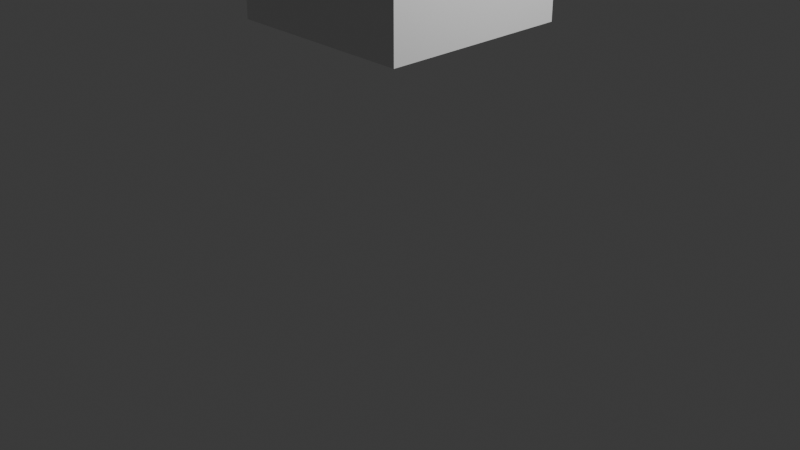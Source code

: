 # Source: draft.blend  (saved by Blender 4.5.88; exported with 4.5.12 LTS)
import bpy
from mathutils import Matrix  # noqa: F401  (used for matrix-valued properties, if any)

bpy.ops.wm.read_factory_settings(use_empty=True)
scene = bpy.context.scene
scene.name = 'Scene'

# ---- collections
col_collection = bpy.data.collections.new('Collection'); scene.collection.children.link(col_collection)

# ---- materials (node trees are filled in below, after node groups)
mat_material = bpy.data.materials.new('Material')
mat_material.alpha_threshold = 0.0
mat_material.roughness = 0.5
mat_material.line_color = (0.0, 0.0, 0.0, 1.0)

# ---- material node trees
mat_material.use_nodes = True; mat_material.node_tree.nodes.clear()
_N = mat_material.node_tree.nodes; _L = mat_material.node_tree.links
n0 = _N.new('ShaderNodeOutputMaterial'); n0.name = 'Material Output'; n0.location = (200, 100)
n1 = _N.new('ShaderNodeBsdfPrincipled'); n1.name = 'Principled BSDF'; n1.location = (-200, 100)
n1.inputs[3].default_value = 1.45
_L.new(n1.outputs[0], n0.inputs[0])
n0.is_active_output = True

# ---- world
world_world = bpy.data.worlds.new('World'); scene.world = world_world
world_world.use_nodes = True; world_world.node_tree.nodes.clear()
_N = world_world.node_tree.nodes; _L = world_world.node_tree.links
n0 = _N.new('ShaderNodeOutputWorld'); n0.name = 'World Output'; n0.location = (200, 100)
n1 = _N.new('ShaderNodeBackground'); n1.name = 'Background'; n1.location = (-200, 100)
n1.inputs[0].default_value = (0.05088, 0.05088, 0.05088, 1.0)
_L.new(n1.outputs[0], n0.inputs[0])
n0.is_active_output = True
world_world.color = (0.05088, 0.05088, 0.05088)
world_world.sun_shadow_jitter_overblur = 0.0

# ---- cameras
cam_camera = bpy.data.cameras.new('Camera')
cam_camera.clip_end = 100.0
cam_camera.ortho_scale = 7.314

# ---- lights
light_light = bpy.data.lights.new('Light', 'POINT')
light_light.energy = 1000.0
light_light.shadow_soft_size = 0.1

# ---- meshes
me_cube = bpy.data.meshes.new('Cube')
me_cube.from_pydata([(1.0, 1.0, 1.0), (1.0, 1.0, -1.0), (1.0, -1.0, 1.0), (1.0, -1.0, -1.0), (0.0, 1.0, -1.0), (0.0, -1.0, 1.0), (0.0, -1.0, -1.0), (0.0, 1.0, 1.0)], [], [(4, 1, 3, 6), (1, 0, 2, 3), (4, 7, 0, 1), (3, 2, 5, 6), (0, 7, 5, 2)])
_uv = me_cube.uv_layers.new(name='UVMap')
_uv.uv.foreach_set('vector', [0.25, 0.5, 0.375, 0.5, 0.375, 0.75, 0.25, 0.75, 0.375, 0.5, 0.625, 0.5, 0.625, 0.75, 0.375, 0.75, 0.375, 0.375, 0.625, 0.375, 0.625, 0.5, 0.375, 0.5, 0.375, 0.75, 0.625, 0.75, 0.625, 0.875, 0.375, 0.875, 0.625, 0.5, 0.75, 0.5, 0.75, 0.75, 0.625, 0.75])
me_cube.materials.append(mat_material)
me_cube.use_mirror_vertex_groups = False
me_cube.update()

# ---- objects
ob_cube = bpy.data.objects.new('Cube', me_cube)
ob_light = bpy.data.objects.new('Light', light_light)
ob_camera = bpy.data.objects.new('Camera', cam_camera)
ob_side = bpy.data.objects.new('side', None)
ob_front = bpy.data.objects.new('front', None)
ob_side_001 = bpy.data.objects.new('side.001', None)
ob_front_001 = bpy.data.objects.new('front.001', None)

# ---- transforms, parenting, visibility, modifiers, constraints
ob_cube.location = (0.0, 0.0, 3.056)
ob_cube.lock_rotations_4d = False
ob_cube.empty_display_type = 'ARROWS'
ob_cube.lineart.crease_threshold = 0.0
_m = ob_cube.modifiers.new('Mirror', 'MIRROR')
_m.use_clip = True
ob_light.location = (4.076, 1.005, 5.904)
ob_light.rotation_euler = (0.6503, 0.05522, 1.866)
ob_light.lock_rotations_4d = False
ob_light.empty_display_type = 'ARROWS'
ob_light.color = (0.0, 0.0, 0.0, 0.0)
ob_light.lineart.crease_threshold = 0.0
ob_camera.location = (7.359, -6.926, 4.958)
ob_camera.rotation_euler = (1.109, 0.0, 0.8149)
ob_camera.lock_rotations_4d = False
ob_camera.empty_display_type = 'ARROWS'
ob_camera.color = (0.0, 0.0, 0.0, 0.0)
ob_camera.display_type = 'WIRE'
ob_camera.lineart.crease_threshold = 0.0
ob_side.location = (5.179, 10.0, 2.542)
ob_side.rotation_euler = (1.571, 0.0, 0.0)
ob_side.empty_display_type = 'IMAGE'
ob_side.empty_display_size = 5.0
ob_front.location = (-0.157, 10.0, 2.542)
ob_front.rotation_euler = (1.571, 0.0, 0.0)
ob_front.empty_display_type = 'IMAGE'
ob_front.empty_display_size = 5.0
ob_side_001.location = (-10.0, 0.6198, 2.542)
ob_side_001.rotation_euler = (1.571, 0.0, -1.571)
ob_side_001.empty_display_type = 'IMAGE'
ob_side_001.empty_display_size = 5.0
ob_front_001.location = (-10.0, -5.155, 2.542)
ob_front_001.rotation_euler = (1.571, 0.0, 1.571)
ob_front_001.empty_display_type = 'IMAGE'
ob_front_001.empty_display_size = 5.0

# ---- collection membership
col_collection.objects.link(ob_cube)
col_collection.objects.link(ob_light)
col_collection.objects.link(ob_camera)
col_collection.objects.link(ob_side)
col_collection.objects.link(ob_front)
col_collection.objects.link(ob_side_001)
col_collection.objects.link(ob_front_001)

# ---- scene / render settings (as saved in the file)
scene.camera = ob_camera
scene.frame_start = 1; scene.frame_end = 250; scene.frame_set(1)
scene.render.engine = 'BLENDER_EEVEE_NEXT'
bpy.context.view_layer.update()
